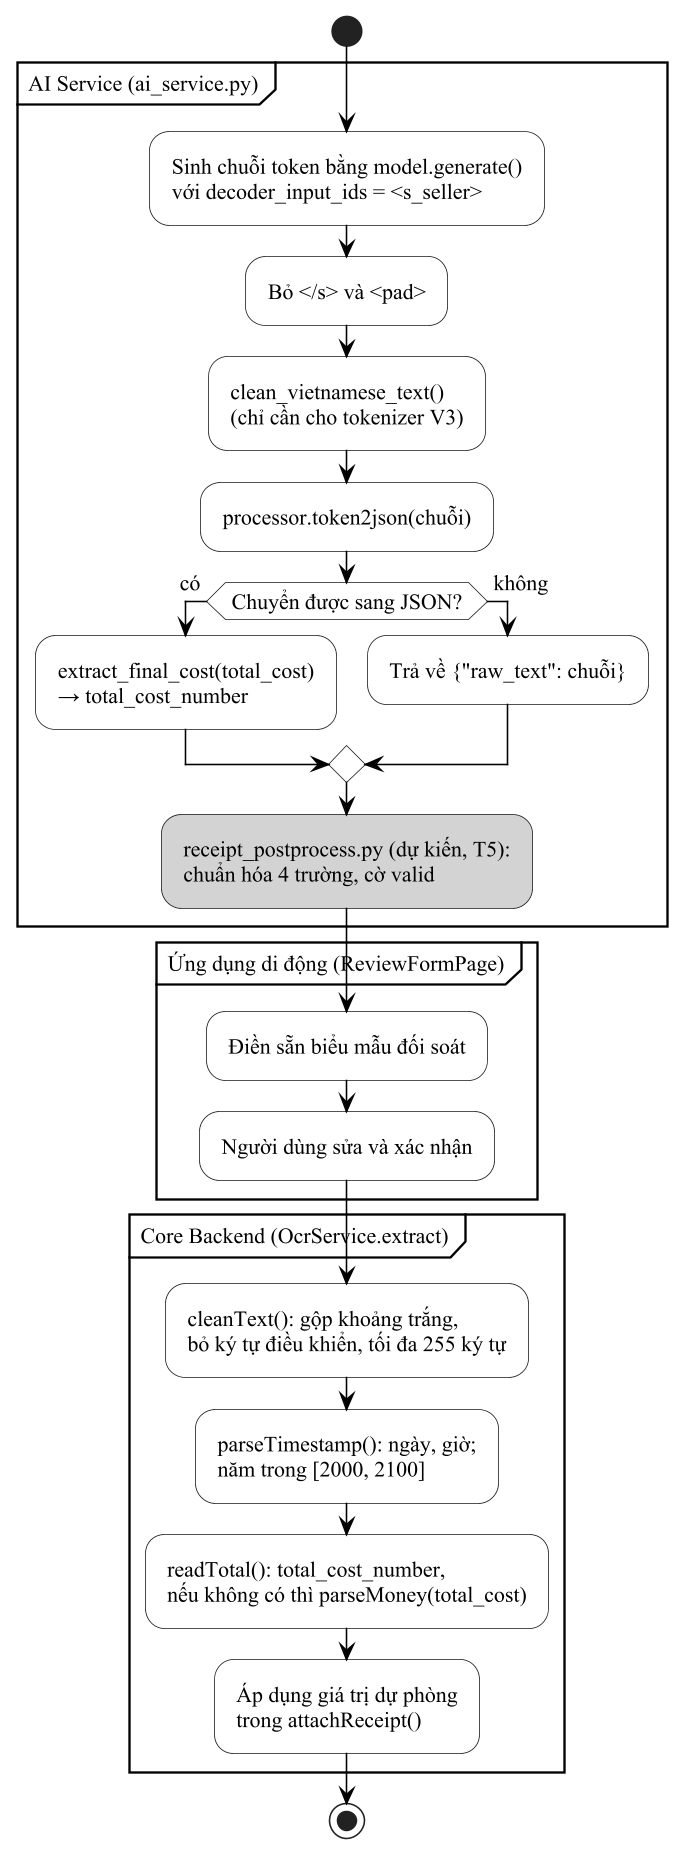

The diagram above was rendered by PlantUML. Its source (embedded in the PNG):
@startuml
' Quy trình hậu xử lý kết quả DONUT hiện tại và vị trí mô-đun receipt_postprocess.py dự kiến
!include _style.iuml
skinparam defaultFontSize 14
start
partition "AI Service (ai_service.py)" {
  :Sinh chuỗi token bằng model.generate()\nvới decoder_input_ids = <s_seller>;
  :Bỏ </s> và <pad>;
  :clean_vietnamese_text()\n(chỉ cần cho tokenizer V3);
  :processor.token2json(chuỗi);
  if (Chuyển được sang JSON?) then (có)
    :extract_final_cost(total_cost)\n→ total_cost_number;
  else (không)
    :Trả về {"raw_text": chuỗi};
  endif
  #lightgray:receipt_postprocess.py (dự kiến, T5):\nchuẩn hóa 4 trường, cờ valid;
}
partition "Ứng dụng di động (ReviewFormPage)" {
  :Điền sẵn biểu mẫu đối soát;
  :Người dùng sửa và xác nhận;
}
partition "Core Backend (OcrService.extract)" {
  :cleanText(): gộp khoảng trắng,\nbỏ ký tự điều khiển, tối đa 255 ký tự;
  :parseTimestamp(): ngày, giờ;\nnăm trong [2000, 2100];
  :readTotal(): total_cost_number,\nnếu không có thì parseMoney(total_cost);
  :Áp dụng giá trị dự phòng\ntrong attachReceipt();
}
stop
@enduml